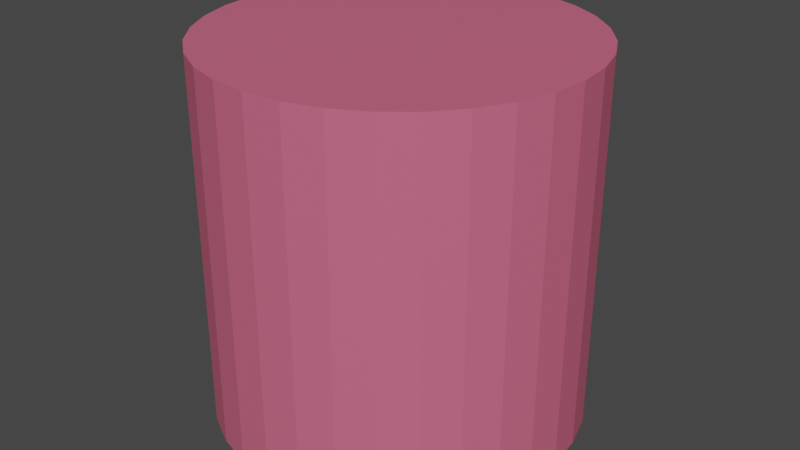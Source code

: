 # Source: Laser.blend  (saved by Blender 2.82.7; exported with 4.5.12 LTS)
import bpy
from mathutils import Matrix  # noqa: F401  (used for matrix-valued properties, if any)

bpy.ops.wm.read_factory_settings(use_empty=True)
scene = bpy.context.scene
scene.name = 'Scene'

# ---- collections
col_collection = bpy.data.collections.new('Collection'); scene.collection.children.link(col_collection)

# ---- materials (node trees are filled in below, after node groups)
mat_material_001 = bpy.data.materials.new('Material.001')
mat_material_001.use_transparent_shadow = False

# ---- material node trees
mat_material_001.use_nodes = True; mat_material_001.node_tree.nodes.clear()
_N = mat_material_001.node_tree.nodes; _L = mat_material_001.node_tree.links
n0 = _N.new('ShaderNodeOutputMaterial'); n0.name = 'Material Output'; n0.location = (300, 300)
n1 = _N.new('ShaderNodeBsdfPrincipled'); n1.name = 'Principled BSDF'; n1.location = (10, 300)
n1.distribution = 'GGX'
n1.subsurface_method = 'BURLEY'
n1.inputs[0].default_value = (0.6514, 0.1301, 0.2232, 1.0)
n1.inputs[3].default_value = 1.45
n1.inputs[27].default_value = (0.0, 0.0, 0.0, 1.0)
n1.inputs[28].default_value = 1.0
_L.new(n1.outputs[0], n0.inputs[0])
n0.is_active_output = True

# ---- world
world_world = bpy.data.worlds.new('World'); scene.world = world_world
world_world.use_nodes = True; world_world.node_tree.nodes.clear()
_N = world_world.node_tree.nodes; _L = world_world.node_tree.links
n0 = _N.new('ShaderNodeOutputWorld'); n0.name = 'World Output'; n0.location = (300, 300)
n1 = _N.new('ShaderNodeBackground'); n1.name = 'Background'; n1.location = (10, 300)
n1.inputs[0].default_value = (0.05088, 0.05088, 0.05088, 1.0)
_L.new(n1.outputs[0], n0.inputs[0])
n0.is_active_output = True
world_world.color = (0.05088, 0.05088, 0.05088)
world_world.use_sun_shadow = False
world_world.sun_shadow_jitter_overblur = 0.0

# ---- meshes
me_cylinder = bpy.data.meshes.new('Cylinder')
me_cylinder.from_pydata([(0.0, 1.0, -1.0), (0.0, 1.0, 1.0), (0.1951, 0.9808, -1.0), (0.1951, 0.9808, 1.0), (0.3827, 0.9239, -1.0), (0.3827, 0.9239, 1.0), (0.5556, 0.8315, -1.0), (0.5556, 0.8315, 1.0), (0.7071, 0.7071, -1.0), (0.7071, 0.7071, 1.0), (0.8315, 0.5556, -1.0), (0.8315, 0.5556, 1.0), (0.9239, 0.3827, -1.0), (0.9239, 0.3827, 1.0), (0.9808, 0.1951, -1.0), (0.9808, 0.1951, 1.0), (1.0, 7.55e-08, -1.0), (1.0, 7.55e-08, 1.0), (0.9808, -0.1951, -1.0), (0.9808, -0.1951, 1.0), (0.9239, -0.3827, -1.0), (0.9239, -0.3827, 1.0), (0.8315, -0.5556, -1.0), (0.8315, -0.5556, 1.0), (0.7071, -0.7071, -1.0), (0.7071, -0.7071, 1.0), (0.5556, -0.8315, -1.0), (0.5556, -0.8315, 1.0), (0.3827, -0.9239, -1.0), (0.3827, -0.9239, 1.0), (0.1951, -0.9808, -1.0), (0.1951, -0.9808, 1.0), (-3.258e-07, -1.0, -1.0), (-3.258e-07, -1.0, 1.0), (-0.1951, -0.9808, -1.0), (-0.1951, -0.9808, 1.0), (-0.3827, -0.9239, -1.0), (-0.3827, -0.9239, 1.0), (-0.5556, -0.8315, -1.0), (-0.5556, -0.8315, 1.0), (-0.7071, -0.7071, -1.0), (-0.7071, -0.7071, 1.0), (-0.8315, -0.5556, -1.0), (-0.8315, -0.5556, 1.0), (-0.9239, -0.3827, -1.0), (-0.9239, -0.3827, 1.0), (-0.9808, -0.1951, -1.0), (-0.9808, -0.1951, 1.0), (-1.0, 9.656e-07, -1.0), (-1.0, 9.656e-07, 1.0), (-0.9808, 0.1951, -1.0), (-0.9808, 0.1951, 1.0), (-0.9239, 0.3827, -1.0), (-0.9239, 0.3827, 1.0), (-0.8315, 0.5556, -1.0), (-0.8315, 0.5556, 1.0), (-0.7071, 0.7071, -1.0), (-0.7071, 0.7071, 1.0), (-0.5556, 0.8315, -1.0), (-0.5556, 0.8315, 1.0), (-0.3827, 0.9239, -1.0), (-0.3827, 0.9239, 1.0), (-0.1951, 0.9808, -1.0), (-0.1951, 0.9808, 1.0)], [], [(0, 1, 3, 2), (2, 3, 5, 4), (4, 5, 7, 6), (6, 7, 9, 8), (8, 9, 11, 10), (10, 11, 13, 12), (12, 13, 15, 14), (14, 15, 17, 16), (16, 17, 19, 18), (18, 19, 21, 20), (20, 21, 23, 22), (22, 23, 25, 24), (24, 25, 27, 26), (26, 27, 29, 28), (28, 29, 31, 30), (30, 31, 33, 32), (32, 33, 35, 34), (34, 35, 37, 36), (36, 37, 39, 38), (38, 39, 41, 40), (40, 41, 43, 42), (42, 43, 45, 44), (44, 45, 47, 46), (46, 47, 49, 48), (48, 49, 51, 50), (50, 51, 53, 52), (52, 53, 55, 54), (54, 55, 57, 56), (56, 57, 59, 58), (58, 59, 61, 60), (3, 1, 63, 61, 59, 57, 55, 53, 51, 49, 47, 45, 43, 41, 39, 37, 35, 33, 31, 29, 27, 25, 23, 21, 19, 17, 15, 13, 11, 9, 7, 5), (60, 61, 63, 62), (62, 63, 1, 0), (0, 2, 4, 6, 8, 10, 12, 14, 16, 18, 20, 22, 24, 26, 28, 30, 32, 34, 36, 38, 40, 42, 44, 46, 48, 50, 52, 54, 56, 58, 60, 62)])
_uv = me_cylinder.uv_layers.new(name='UVMap')
_uv.uv.foreach_set('vector', [1.0, 0.5, 1.0, 1.0, 0.9688, 1.0, 0.9688, 0.5, 0.9688, 0.5, 0.9688, 1.0, 0.9375, 1.0, 0.9375, 0.5, 0.9375, 0.5, 0.9375, 1.0, 0.9062, 1.0, 0.9062, 0.5, 0.9062, 0.5, 0.9062, 1.0, 0.875, 1.0, 0.875, 0.5, 0.875, 0.5, 0.875, 1.0, 0.8438, 1.0, 0.8438, 0.5, 0.8438, 0.5, 0.8438, 1.0, 0.8125, 1.0, 0.8125, 0.5, 0.8125, 0.5, 0.8125, 1.0, 0.7812, 1.0, 0.7812, 0.5, 0.7812, 0.5, 0.7812, 1.0, 0.75, 1.0, 0.75, 0.5, 0.75, 0.5, 0.75, 1.0, 0.7188, 1.0, 0.7188, 0.5, 0.7188, 0.5, 0.7188, 1.0, 0.6875, 1.0, 0.6875, 0.5, 0.6875, 0.5, 0.6875, 1.0, 0.6562, 1.0, 0.6562, 0.5, 0.6562, 0.5, 0.6562, 1.0, 0.625, 1.0, 0.625, 0.5, 0.625, 0.5, 0.625, 1.0, 0.5938, 1.0, 0.5938, 0.5, 0.5938, 0.5, 0.5938, 1.0, 0.5625, 1.0, 0.5625, 0.5, 0.5625, 0.5, 0.5625, 1.0, 0.5312, 1.0, 0.5312, 0.5, 0.5312, 0.5, 0.5312, 1.0, 0.5, 1.0, 0.5, 0.5, 0.5, 0.5, 0.5, 1.0, 0.4688, 1.0, 0.4688, 0.5, 0.4688, 0.5, 0.4688, 1.0, 0.4375, 1.0, 0.4375, 0.5, 0.4375, 0.5, 0.4375, 1.0, 0.4062, 1.0, 0.4062, 0.5, 0.4062, 0.5, 0.4062, 1.0, 0.375, 1.0, 0.375, 0.5, 0.375, 0.5, 0.375, 1.0, 0.3438, 1.0, 0.3438, 0.5, 0.3438, 0.5, 0.3438, 1.0, 0.3125, 1.0, 0.3125, 0.5, 0.3125, 0.5, 0.3125, 1.0, 0.2812, 1.0, 0.2812, 0.5, 0.2812, 0.5, 0.2812, 1.0, 0.25, 1.0, 0.25, 0.5, 0.25, 0.5, 0.25, 1.0, 0.2188, 1.0, 0.2188, 0.5, 0.2188, 0.5, 0.2188, 1.0, 0.1875, 1.0, 0.1875, 0.5, 0.1875, 0.5, 0.1875, 1.0, 0.1562, 1.0, 0.1562, 0.5, 0.1562, 0.5, 0.1562, 1.0, 0.125, 1.0, 0.125, 0.5, 0.125, 0.5, 0.125, 1.0, 0.09375, 1.0, 0.09375, 0.5, 0.09375, 0.5, 0.09375, 1.0, 0.0625, 1.0, 0.0625, 0.5, 0.2968, 0.4854, 0.25, 0.49, 0.2032, 0.4854, 0.1582, 0.4717, 0.1167, 0.4496, 0.08029, 0.4197, 0.05045, 0.3833, 0.02827, 0.3418, 0.01461, 0.2968, 0.01, 0.25, 0.01461, 0.2032, 0.02827, 0.1582, 0.05045, 0.1167, 0.08029, 0.08029, 0.1167, 0.05045, 0.1582, 0.02827, 0.2032, 0.01461, 0.25, 0.01, 0.2968, 0.01461, 0.3418, 0.02827, 0.3833, 0.05045, 0.4197, 0.08029, 0.4496, 0.1167, 0.4717, 0.1582, 0.4854, 0.2032, 0.49, 0.25, 0.4854, 0.2968, 0.4717, 0.3418, 0.4496, 0.3833, 0.4197, 0.4197, 0.3833, 0.4496, 0.3418, 0.4717, 0.0625, 0.5, 0.0625, 1.0, 0.03125, 1.0, 0.03125, 0.5, 0.03125, 0.5, 0.03125, 1.0, 0.0, 1.0, 0.0, 0.5, 0.75, 0.49, 0.7968, 0.4854, 0.8418, 0.4717, 0.8833, 0.4496, 0.9197, 0.4197, 0.9496, 0.3833, 0.9717, 0.3418, 0.9854, 0.2968, 0.99, 0.25, 0.9854, 0.2032, 0.9717, 0.1582, 0.9496, 0.1167, 0.9197, 0.08029, 0.8833, 0.05045, 0.8418, 0.02827, 0.7968, 0.01461, 0.75, 0.01, 0.7032, 0.01461, 0.6582, 0.02827, 0.6167, 0.05045, 0.5803, 0.08029, 0.5504, 0.1167, 0.5283, 0.1582, 0.5146, 0.2032, 0.51, 0.25, 0.5146, 0.2968, 0.5283, 0.3418, 0.5504, 0.3833, 0.5803, 0.4197, 0.6167, 0.4496, 0.6582, 0.4717, 0.7032, 0.4854])
me_cylinder.materials.append(mat_material_001)
me_cylinder.use_remesh_fix_poles = True
me_cylinder.use_remesh_preserve_attributes = False
me_cylinder.use_mirror_vertex_groups = False
me_cylinder.update()

# ---- objects
ob_cylinder = bpy.data.objects.new('Cylinder', me_cylinder)

# ---- transforms, parenting, visibility, modifiers, constraints
ob_cylinder.location = (0.0, 0.0, 0.0)
ob_cylinder.lineart.crease_threshold = 0.0

# ---- collection membership
col_collection.objects.link(ob_cylinder)

# ---- scene / render settings (as saved in the file)
scene.frame_start = 1; scene.frame_end = 250; scene.frame_set(1)
scene.render.engine = 'BLENDER_EEVEE_NEXT'
scene.cycles.use_denoising = False
scene.cycles.samples = 128
scene.cycles.sampling_pattern = 'TABULATED_SOBOL'
scene.cycles.use_adaptive_sampling = False
scene.cycles.use_light_tree = False
scene.view_settings.view_transform = 'Filmic'
bpy.context.view_layer.update()

# ---- added for rendering (the .blend has no active camera and no usable light): camera, sun
cam_auto = bpy.data.cameras.new('AutoCamera')
cam_auto.lens = 50.0
cam_auto.sensor_width = 36.0
cam_auto.clip_end = 1000.0
ob_auto_camera = bpy.data.objects.new('AutoCamera', cam_auto)
scene.collection.objects.link(ob_auto_camera)
ob_auto_camera.location = (3.20507, -3.84609, 2.56406)
ob_auto_camera.rotation_euler = (1.09748, -7.21219e-08, 0.694738)
scene.camera = ob_auto_camera
light_auto_sun = bpy.data.lights.new('AutoSun', 'SUN')
light_auto_sun.energy = 3.0
light_auto_sun.angle = 0.0523599
ob_auto_sun = bpy.data.objects.new('AutoSun', light_auto_sun)
scene.collection.objects.link(ob_auto_sun)
ob_auto_sun.rotation_euler = (0.872665, 0.174533, 0.523599)
bpy.context.view_layer.update()
